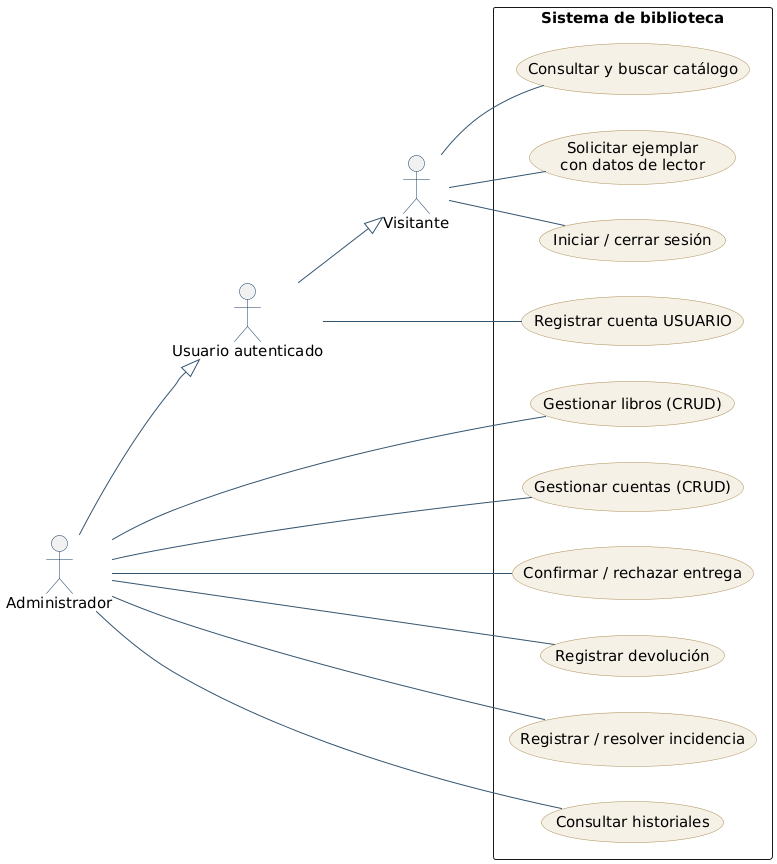

The diagram above was rendered by PlantUML. Its source (embedded in the PNG):
@startuml
skinparam backgroundColor white
skinparam defaultFontName DejaVu Sans
skinparam defaultFontSize 15
skinparam shadowing false
skinparam ArrowColor #345570
skinparam classBackgroundColor #F1F5F8
skinparam classBorderColor #173B62
skinparam classHeaderBackgroundColor #DCE7EF
skinparam entityBackgroundColor #F1F5F8
skinparam entityBorderColor #173B62
skinparam usecaseBackgroundColor #F6F1E6
skinparam usecaseBorderColor #AD9058
skinparam actorBorderColor #173B62
skinparam stateBackgroundColor #F1F5F8
skinparam stateBorderColor #173B62
left to right direction
actor Visitante
actor "Usuario autenticado" as U
actor Administrador as A
U --|> Visitante
A --|> U
rectangle "Sistema de biblioteca" {
 usecase "Consultar y buscar catálogo" as UC1
 usecase "Solicitar ejemplar\ncon datos de lector" as UC2
 usecase "Iniciar / cerrar sesión" as UC3
 usecase "Registrar cuenta USUARIO" as UC4
 usecase "Gestionar libros (CRUD)" as UC5
 usecase "Gestionar cuentas (CRUD)" as UC6
 usecase "Confirmar / rechazar entrega" as UC7
 usecase "Registrar devolución" as UC8
 usecase "Registrar / resolver incidencia" as UC9
 usecase "Consultar historiales" as UC10
}
Visitante -- UC1
Visitante -- UC2
Visitante -- UC3
U -- UC4
A -- UC5
A -- UC6
A -- UC7
A -- UC8
A -- UC9
A -- UC10

@enduml